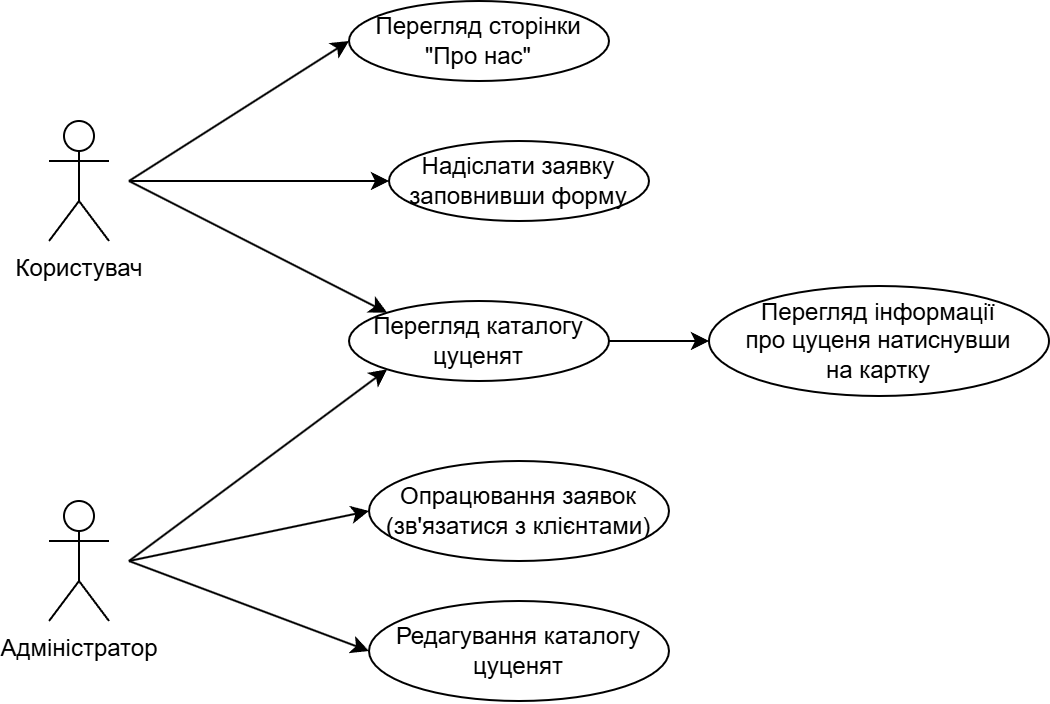

The diagram above was exported from draw.io. Its source (the exported page's mxGraphModel, read from the mxfile embedded in the PNG):
<mxGraphModel dx="1148" dy="518" grid="1" gridSize="10" guides="1" tooltips="1" connect="1" arrows="1" fold="1" page="1" pageScale="1" pageWidth="800" pageHeight="750" math="0" shadow="0">
  <root>
    <mxCell id="0" />
    <mxCell id="1" parent="0" />
    <mxCell id="ZCS7O57P4qXHSVeQfUqL-1" parent="1" style="shape=umlActor;verticalLabelPosition=bottom;verticalAlign=top;html=1;outlineConnect=0;" value="Користувач" vertex="1">
      <mxGeometry height="60" width="30" x="90" y="190" as="geometry" />
    </mxCell>
    <mxCell id="ZCS7O57P4qXHSVeQfUqL-2" edge="1" parent="1" style="endArrow=classic;html=1;rounded=0;entryX=0;entryY=0;entryDx=0;entryDy=0;" target="ZCS7O57P4qXHSVeQfUqL-3" value="">
      <mxGeometry height="50" relative="1" width="50" as="geometry">
        <mxPoint x="130" y="220" as="sourcePoint" />
        <mxPoint x="350" y="240" as="targetPoint" />
      </mxGeometry>
    </mxCell>
    <mxCell id="ZCS7O57P4qXHSVeQfUqL-3" parent="1" style="ellipse;whiteSpace=wrap;html=1;" value="Перегляд каталогу цуценят" vertex="1">
      <mxGeometry height="40" width="130" x="240" y="280" as="geometry" />
    </mxCell>
    <mxCell id="ZCS7O57P4qXHSVeQfUqL-4" parent="1" style="ellipse;whiteSpace=wrap;html=1;" value="&lt;p data-pm-slice=&quot;1 1 []&quot;&gt;Перегляд інформації &lt;br&gt;про цуценя&lt;span style=&quot;background-color: transparent; color: light-dark(rgb(0, 0, 0), rgb(255, 255, 255));&quot;&gt;&amp;nbsp;натиснувши&lt;br&gt;&lt;/span&gt;&lt;span style=&quot;background-color: transparent; color: light-dark(rgb(0, 0, 0), rgb(255, 255, 255));&quot;&gt;на картку&lt;/span&gt;&lt;/p&gt;" vertex="1">
      <mxGeometry height="55" width="170" x="420" y="272.5" as="geometry" />
    </mxCell>
    <mxCell id="ZCS7O57P4qXHSVeQfUqL-6" parent="1" style="ellipse;whiteSpace=wrap;html=1;" value="Надіслати заявку заповнивши форму" vertex="1">
      <mxGeometry height="40" width="130" x="260" y="200" as="geometry" />
    </mxCell>
    <mxCell id="ZCS7O57P4qXHSVeQfUqL-7" edge="1" parent="1" style="endArrow=classic;html=1;rounded=0;entryX=0;entryY=0.5;entryDx=0;entryDy=0;" target="ZCS7O57P4qXHSVeQfUqL-6" value="">
      <mxGeometry height="50" relative="1" width="50" as="geometry">
        <mxPoint x="130" y="220" as="sourcePoint" />
        <mxPoint x="530" y="250" as="targetPoint" />
      </mxGeometry>
    </mxCell>
    <mxCell id="ZCS7O57P4qXHSVeQfUqL-8" parent="1" style="ellipse;whiteSpace=wrap;html=1;" value="Перегляд сторінки &quot;Про нас&quot;" vertex="1">
      <mxGeometry height="40" width="130" x="240" y="130" as="geometry" />
    </mxCell>
    <mxCell id="ZCS7O57P4qXHSVeQfUqL-9" edge="1" parent="1" style="endArrow=classic;html=1;rounded=0;entryX=0;entryY=0.5;entryDx=0;entryDy=0;" target="ZCS7O57P4qXHSVeQfUqL-8" value="">
      <mxGeometry height="50" relative="1" width="50" as="geometry">
        <mxPoint x="130" y="220" as="sourcePoint" />
        <mxPoint x="230" y="300" as="targetPoint" />
      </mxGeometry>
    </mxCell>
    <mxCell id="ZCS7O57P4qXHSVeQfUqL-10" parent="1" style="shape=umlActor;verticalLabelPosition=bottom;verticalAlign=top;html=1;outlineConnect=0;" value="Адміністратор" vertex="1">
      <mxGeometry height="60" width="30" x="90" y="380" as="geometry" />
    </mxCell>
    <mxCell id="ZCS7O57P4qXHSVeQfUqL-11" parent="1" style="ellipse;whiteSpace=wrap;html=1;" value="Опрацювання заявок (зв'язатися з клієнтами)" vertex="1">
      <mxGeometry height="50" width="150" x="250" y="360" as="geometry" />
    </mxCell>
    <mxCell id="ZCS7O57P4qXHSVeQfUqL-12" edge="1" parent="1" style="endArrow=classic;html=1;rounded=0;entryX=0;entryY=0.5;entryDx=0;entryDy=0;" target="ZCS7O57P4qXHSVeQfUqL-11" value="">
      <mxGeometry height="50" relative="1" width="50" as="geometry">
        <mxPoint x="130" y="410" as="sourcePoint" />
        <mxPoint x="409" y="406" as="targetPoint" />
      </mxGeometry>
    </mxCell>
    <mxCell id="ZCS7O57P4qXHSVeQfUqL-13" parent="1" style="ellipse;whiteSpace=wrap;html=1;" value="Редагування каталогу цуценят" vertex="1">
      <mxGeometry height="50" width="150" x="250" y="430" as="geometry" />
    </mxCell>
    <mxCell id="ZCS7O57P4qXHSVeQfUqL-14" edge="1" parent="1" style="endArrow=classic;html=1;rounded=0;entryX=0;entryY=0.5;entryDx=0;entryDy=0;" target="ZCS7O57P4qXHSVeQfUqL-13" value="">
      <mxGeometry height="50" relative="1" width="50" as="geometry">
        <mxPoint x="130" y="410" as="sourcePoint" />
        <mxPoint x="450" y="430" as="targetPoint" />
      </mxGeometry>
    </mxCell>
    <mxCell id="ZCS7O57P4qXHSVeQfUqL-15" edge="1" parent="1" style="endArrow=classic;html=1;rounded=0;entryX=0;entryY=1;entryDx=0;entryDy=0;" target="ZCS7O57P4qXHSVeQfUqL-3" value="">
      <mxGeometry height="50" relative="1" width="50" as="geometry">
        <mxPoint x="130" y="410" as="sourcePoint" />
        <mxPoint x="320" y="390" as="targetPoint" />
      </mxGeometry>
    </mxCell>
    <mxCell id="ZCS7O57P4qXHSVeQfUqL-16" edge="1" parent="1" source="ZCS7O57P4qXHSVeQfUqL-3" style="endArrow=classic;html=1;rounded=0;exitX=1;exitY=0.5;exitDx=0;exitDy=0;entryX=0;entryY=0.5;entryDx=0;entryDy=0;" target="ZCS7O57P4qXHSVeQfUqL-4" value="">
      <mxGeometry height="50" relative="1" width="50" as="geometry">
        <mxPoint x="380" y="290" as="sourcePoint" />
        <mxPoint x="519" y="353" as="targetPoint" />
      </mxGeometry>
    </mxCell>
  </root>
</mxGraphModel>